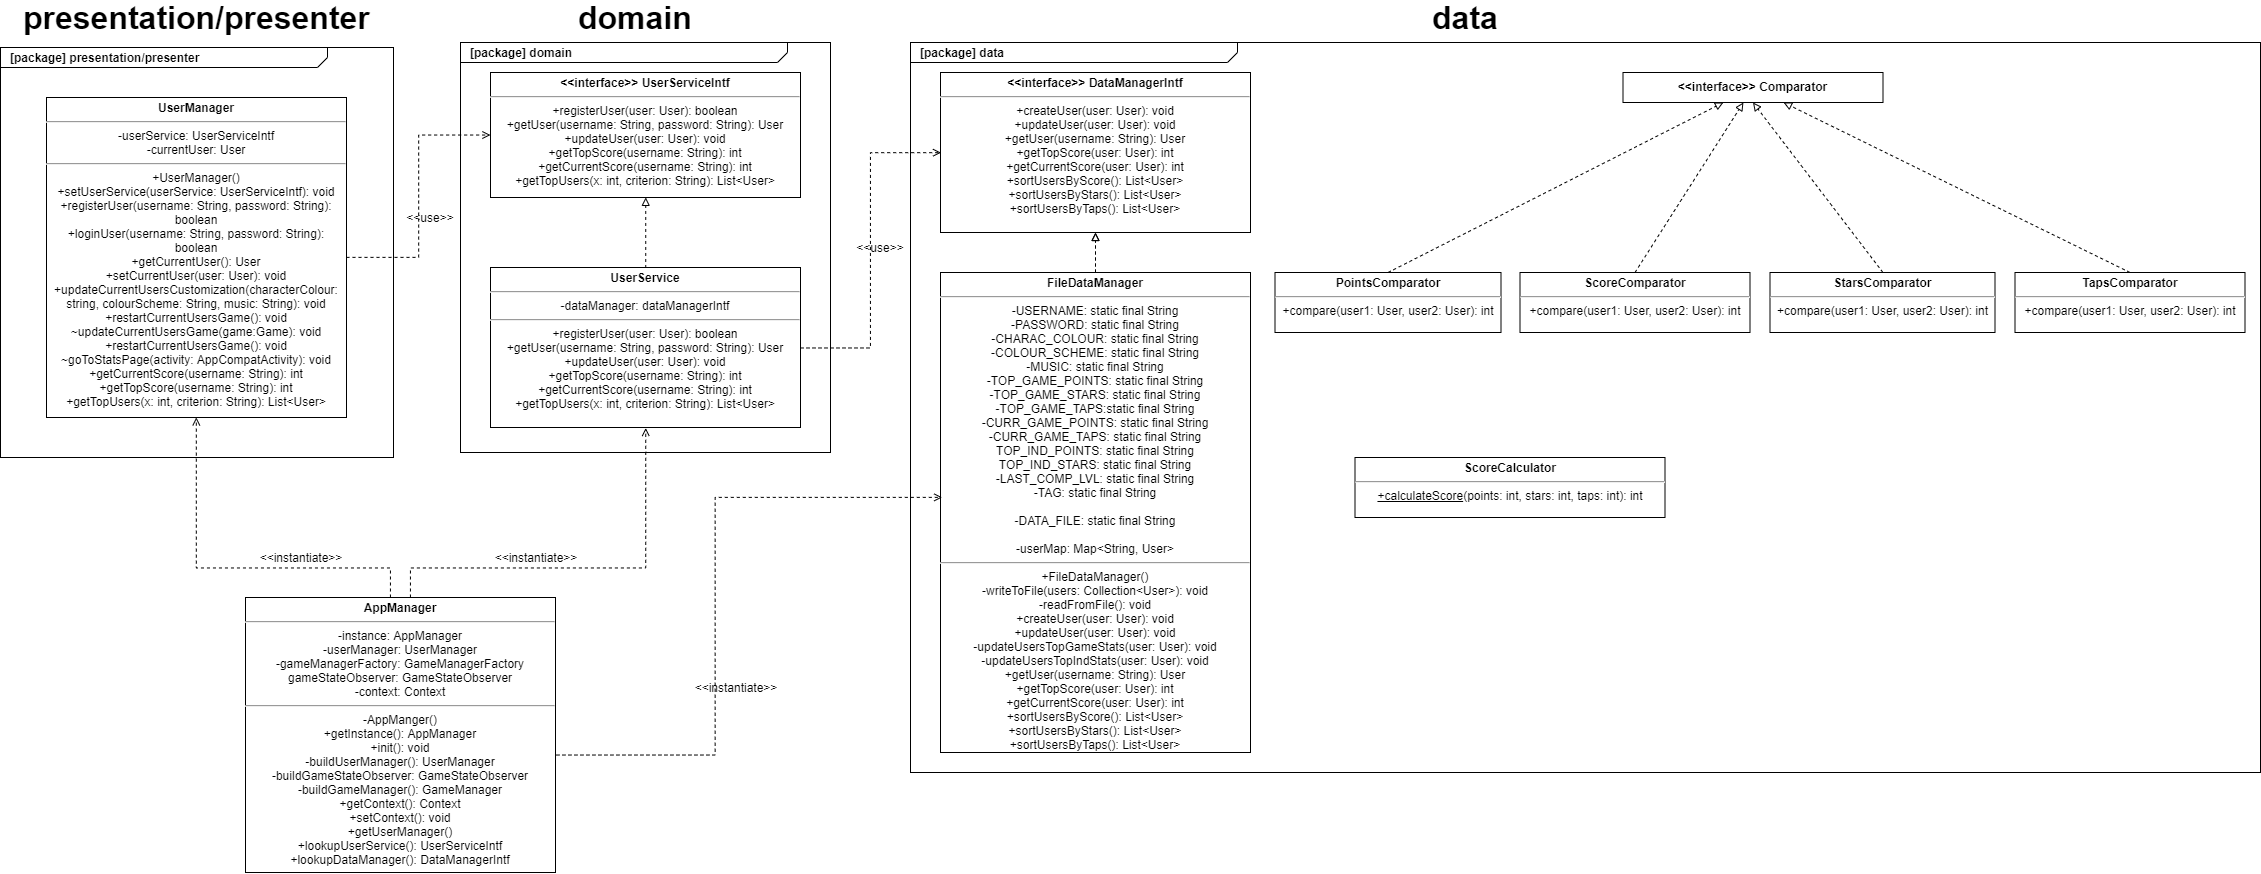

The diagram above was exported from draw.io. Its source (the exported page's mxGraphModel, read from the mxfile embedded in the PNG):
<mxGraphModel dx="1673" dy="1976" grid="1" gridSize="10" guides="1" tooltips="1" connect="1" arrows="1" fold="1" page="1" pageScale="1" pageWidth="850" pageHeight="1100" math="0" shadow="0">
  <root>
    <mxCell id="0" />
    <mxCell id="1" parent="0" />
    <mxCell id="fpI_fRS9VmTnczQbCiOE-8" value="&lt;p style=&quot;margin: 0px ; margin-top: 4px ; margin-left: 10px ; text-align: left&quot;&gt;&lt;b&gt;[package] data&lt;/b&gt;&lt;/p&gt;&lt;p style=&quot;margin: 0px ; margin-top: 4px ; margin-left: 10px ; text-align: left&quot;&gt;&lt;b&gt;&lt;br&gt;&lt;/b&gt;&lt;/p&gt;" style="html=1;strokeWidth=1;shape=mxgraph.sysml.package;html=1;overflow=fill;whiteSpace=wrap;fillColor=none;gradientColor=none;fontSize=12;align=center;labelX=327.64;" parent="1" vertex="1">
      <mxGeometry x="1100" y="-965" width="1350" height="730" as="geometry" />
    </mxCell>
    <mxCell id="CPp6MLQ9Owt4RRvROuF9-45" value="&lt;p style=&quot;margin: 0px ; margin-top: 4px ; margin-left: 10px ; text-align: left&quot;&gt;&lt;b&gt;[package] presentation/presenter&lt;/b&gt;&lt;/p&gt;&lt;p style=&quot;margin: 0px ; margin-top: 4px ; margin-left: 10px ; text-align: left&quot;&gt;&lt;b&gt;&lt;br&gt;&lt;/b&gt;&lt;/p&gt;" style="html=1;strokeWidth=1;shape=mxgraph.sysml.package;html=1;overflow=fill;whiteSpace=wrap;fillColor=none;gradientColor=none;fontSize=12;align=center;labelX=327.64;" vertex="1" parent="1">
      <mxGeometry x="190" y="-960" width="393" height="410" as="geometry" />
    </mxCell>
    <mxCell id="fpI_fRS9VmTnczQbCiOE-3" value="&lt;p style=&quot;margin: 0px ; margin-top: 4px ; margin-left: 10px ; text-align: left&quot;&gt;&lt;b&gt;[package] domain&lt;/b&gt;&lt;/p&gt;&lt;p style=&quot;margin: 0px ; margin-top: 4px ; margin-left: 10px ; text-align: left&quot;&gt;&lt;b&gt;&lt;br&gt;&lt;/b&gt;&lt;/p&gt;" style="html=1;strokeWidth=1;shape=mxgraph.sysml.package;html=1;overflow=fill;whiteSpace=wrap;fillColor=none;gradientColor=none;fontSize=12;align=center;labelX=327.64;" parent="1" vertex="1">
      <mxGeometry x="650" y="-965" width="370" height="410" as="geometry" />
    </mxCell>
    <mxCell id="fpI_fRS9VmTnczQbCiOE-5" value="&lt;p style=&quot;margin: 4px 0px 0px ; line-height: 120%&quot;&gt;&lt;b&gt;&amp;lt;&amp;lt;interface&amp;gt;&amp;gt; UserServiceIntf&lt;/b&gt;&lt;/p&gt;&lt;hr&gt;+registerUser(user: User): boolean&lt;br&gt;+getUser(username: String, password: String): User&lt;br&gt;+updateUser(user: User): void&lt;br&gt;+getTopScore(username: String): int&lt;br&gt;+getCurrentScore(username: String): int&lt;br&gt;+getTopUsers(x: int, criterion: String): List&amp;lt;User&amp;gt;&lt;br&gt;&lt;p style=&quot;margin: 0px 0px 0px 8px&quot;&gt;&lt;/p&gt;" style="shape=rect;html=1;overflow=fill;whiteSpace=wrap;align=center;" parent="1" vertex="1">
      <mxGeometry x="680" y="-935" width="310" height="125" as="geometry" />
    </mxCell>
    <mxCell id="CPp6MLQ9Owt4RRvROuF9-52" style="edgeStyle=orthogonalEdgeStyle;rounded=0;orthogonalLoop=1;jettySize=auto;html=1;entryX=0;entryY=0.5;entryDx=0;entryDy=0;dashed=1;strokeColor=#000000;endArrow=open;endFill=0;" edge="1" parent="1" source="fpI_fRS9VmTnczQbCiOE-6" target="fpI_fRS9VmTnczQbCiOE-9">
      <mxGeometry relative="1" as="geometry" />
    </mxCell>
    <mxCell id="fpI_fRS9VmTnczQbCiOE-6" value="&lt;p style=&quot;margin: 4px 0px 0px ; line-height: 120%&quot;&gt;&lt;b&gt;UserService&lt;/b&gt;&lt;/p&gt;&lt;hr&gt;-dataManager: dataManagerIntf&lt;br&gt;&lt;hr&gt;+registerUser(user: User): boolean&lt;br&gt;+getUser(username: String, password: String): User&lt;br&gt;+updateUser(user: User): void&lt;br&gt;+getTopScore(username: String): int&lt;br&gt;+getCurrentScore(username: String): int&lt;br&gt;+getTopUsers(x: int, criterion: String): List&amp;lt;User&amp;gt;&lt;br&gt;&lt;p style=&quot;margin: 0px 0px 0px 8px&quot;&gt;&lt;/p&gt;" style="shape=rect;html=1;overflow=fill;whiteSpace=wrap;align=center;" parent="1" vertex="1">
      <mxGeometry x="680" y="-740" width="310" height="160" as="geometry" />
    </mxCell>
    <mxCell id="fpI_fRS9VmTnczQbCiOE-9" value="&lt;p style=&quot;margin: 4px 0px 0px ; line-height: 120%&quot;&gt;&lt;b&gt;&amp;lt;&amp;lt;interface&amp;gt;&amp;gt; DataManagerIntf&lt;/b&gt;&lt;/p&gt;&lt;hr&gt;+createUser(user: User): void&lt;br&gt;+updateUser(user: User): void&lt;br&gt;+getUser(username: String): User&lt;br&gt;+getTopScore(user: User): int&lt;br&gt;+getCurrentScore(user: User): int&lt;br&gt;+sortUsersByScore(): List&amp;lt;User&amp;gt;&lt;br&gt;+sortUsersByStars(): List&amp;lt;User&amp;gt;&lt;br&gt;+sortUsersByTaps(): List&amp;lt;User&amp;gt;&lt;br&gt;&lt;p style=&quot;margin: 0px 0px 0px 8px&quot;&gt;&lt;/p&gt;" style="shape=rect;html=1;overflow=fill;whiteSpace=wrap;align=center;" parent="1" vertex="1">
      <mxGeometry x="1130" y="-935" width="310" height="160" as="geometry" />
    </mxCell>
    <mxCell id="fpI_fRS9VmTnczQbCiOE-12" style="edgeStyle=orthogonalEdgeStyle;rounded=0;orthogonalLoop=1;jettySize=auto;html=1;dashed=1;endArrow=block;endFill=0;" parent="1" source="fpI_fRS9VmTnczQbCiOE-10" target="fpI_fRS9VmTnczQbCiOE-9" edge="1">
      <mxGeometry relative="1" as="geometry" />
    </mxCell>
    <mxCell id="CPp6MLQ9Owt4RRvROuF9-4" value="" style="edgeStyle=orthogonalEdgeStyle;rounded=0;orthogonalLoop=1;jettySize=auto;html=1;dashed=1;endArrow=block;endFill=0;" edge="1" parent="1" source="fpI_fRS9VmTnczQbCiOE-10" target="fpI_fRS9VmTnczQbCiOE-9">
      <mxGeometry relative="1" as="geometry" />
    </mxCell>
    <mxCell id="fpI_fRS9VmTnczQbCiOE-10" value="&lt;p style=&quot;margin: 4px 0px 0px ; line-height: 120%&quot;&gt;&lt;b&gt;FileDataManager&lt;/b&gt;&lt;/p&gt;&lt;hr&gt;-USERNAME: static final String&lt;br&gt;-PASSWORD: static final String&lt;br&gt;-CHARAC_COLOUR: static final String&lt;br&gt;-COLOUR_SCHEME: static final String&lt;br&gt;-MUSIC: static final String&lt;br&gt;-TOP_GAME_POINTS: static final String&lt;br&gt;-TOP_GAME_STARS: static final String&lt;br&gt;-TOP_GAME_TAPS:static final String&lt;br&gt;-CURR_GAME_POINTS: static final String&lt;br&gt;-CURR_GAME_TAPS: static final String&lt;br&gt;TOP_IND_POINTS: static final String&lt;br&gt;TOP_IND_STARS: static final String&lt;br&gt;-LAST_COMP_LVL: static final String&lt;br&gt;-TAG: static final String&lt;br&gt;&lt;br&gt;-DATA_FILE: static final String&lt;br&gt;&lt;br&gt;-userMap: Map&amp;lt;String, User&amp;gt;&lt;br&gt;&lt;hr&gt;+FileDataManager()&lt;br&gt;-writeToFile(users: Collection&amp;lt;User&amp;gt;): void&lt;br&gt;-readFromFile(): void&lt;br&gt;+createUser(user: User): void&lt;br&gt;+updateUser(user: User): void&lt;br&gt;-updateUsersTopGameStats(user: User): void&lt;br&gt;-updateUsersTopIndStats(user: User): void&lt;br&gt;+getUser(username: String): User&lt;br&gt;+getTopScore(user: User): int&lt;br&gt;+getCurrentScore(user: User): int&lt;br&gt;+sortUsersByScore(): List&amp;lt;User&amp;gt;&lt;br&gt;+sortUsersByStars(): List&amp;lt;User&amp;gt;&lt;br&gt;+sortUsersByTaps(): List&amp;lt;User&amp;gt;&lt;br&gt;&lt;p style=&quot;margin: 0px 0px 0px 8px&quot;&gt;&lt;/p&gt;" style="shape=rect;html=1;overflow=fill;whiteSpace=wrap;align=center;" parent="1" vertex="1">
      <mxGeometry x="1130" y="-735" width="310" height="480" as="geometry" />
    </mxCell>
    <mxCell id="fpI_fRS9VmTnczQbCiOE-11" value="&lt;p style=&quot;margin: 4px 0px 0px ; line-height: 120%&quot;&gt;&lt;b&gt;ScoreCalculator&lt;/b&gt;&lt;/p&gt;&lt;hr&gt;&lt;u&gt;+calculateScore&lt;/u&gt;(points: int, stars: int, taps: int): int&lt;p style=&quot;margin: 0px 0px 0px 8px&quot;&gt;&lt;/p&gt;" style="shape=rect;html=1;overflow=fill;whiteSpace=wrap;align=center;" parent="1" vertex="1">
      <mxGeometry x="1544.5" y="-550" width="310" height="60" as="geometry" />
    </mxCell>
    <mxCell id="fpI_fRS9VmTnczQbCiOE-14" value="&lt;p style=&quot;margin: 4px 0px 0px ; line-height: 120%&quot;&gt;&lt;b&gt;PointsComparator&lt;/b&gt;&lt;/p&gt;&lt;hr&gt;+compare(user1: User, user2: User): int&lt;br&gt;&lt;p style=&quot;margin: 0px 0px 0px 8px&quot;&gt;&lt;/p&gt;" style="shape=rect;html=1;overflow=fill;whiteSpace=wrap;align=center;" parent="1" vertex="1">
      <mxGeometry x="1464.5" y="-735" width="226" height="60" as="geometry" />
    </mxCell>
    <mxCell id="fpI_fRS9VmTnczQbCiOE-15" value="&lt;p style=&quot;margin: 4px 0px 0px ; line-height: 120%&quot;&gt;&lt;b&gt;ScoreComparator&lt;/b&gt;&lt;/p&gt;&lt;hr&gt;+compare(user1: User, user2: User): int&lt;br&gt;&lt;p style=&quot;margin: 0px 0px 0px 8px&quot;&gt;&lt;/p&gt;" style="shape=rect;html=1;overflow=fill;whiteSpace=wrap;align=center;" parent="1" vertex="1">
      <mxGeometry x="1709.5" y="-735" width="230" height="60" as="geometry" />
    </mxCell>
    <mxCell id="fpI_fRS9VmTnczQbCiOE-16" value="&lt;p style=&quot;margin: 4px 0px 0px ; line-height: 120%&quot;&gt;&lt;b&gt;StarsComparator&lt;/b&gt;&lt;/p&gt;&lt;hr&gt;+compare(user1: User, user2: User): int&lt;br&gt;&lt;p style=&quot;margin: 0px 0px 0px 8px&quot;&gt;&lt;/p&gt;" style="shape=rect;html=1;overflow=fill;whiteSpace=wrap;align=center;" parent="1" vertex="1">
      <mxGeometry x="1959.5" y="-735" width="225" height="60" as="geometry" />
    </mxCell>
    <mxCell id="fpI_fRS9VmTnczQbCiOE-17" value="&lt;p style=&quot;margin: 4px 0px 0px ; line-height: 120%&quot;&gt;&lt;b&gt;TapsComparator&lt;/b&gt;&lt;/p&gt;&lt;hr&gt;+compare(user1: User, user2: User): int&lt;br&gt;&lt;p style=&quot;margin: 0px 0px 0px 8px&quot;&gt;&lt;/p&gt;" style="shape=rect;html=1;overflow=fill;whiteSpace=wrap;align=center;" parent="1" vertex="1">
      <mxGeometry x="2204.5" y="-735" width="230" height="60" as="geometry" />
    </mxCell>
    <mxCell id="rAhOXbYFXK9GTSjn_uPq-1" value="&lt;font style=&quot;font-size: 32px&quot;&gt;&lt;b&gt;data&lt;/b&gt;&lt;/font&gt;" style="text;html=1;align=center;verticalAlign=middle;resizable=0;points=[];;autosize=1;" parent="1" vertex="1">
      <mxGeometry x="1615" y="-1005" width="80" height="30" as="geometry" />
    </mxCell>
    <mxCell id="CPp6MLQ9Owt4RRvROuF9-1" value="&lt;b&gt;&amp;lt;&amp;lt;interface&amp;gt;&amp;gt; Comparator&lt;/b&gt;" style="rounded=0;whiteSpace=wrap;html=1;" vertex="1" parent="1">
      <mxGeometry x="1812.5" y="-935" width="260" height="30" as="geometry" />
    </mxCell>
    <mxCell id="CPp6MLQ9Owt4RRvROuF9-31" value="" style="endArrow=block;html=1;dashed=1;strokeColor=#000000;exitX=0.5;exitY=0;exitDx=0;exitDy=0;endFill=0;" edge="1" parent="1" source="fpI_fRS9VmTnczQbCiOE-14" target="CPp6MLQ9Owt4RRvROuF9-1">
      <mxGeometry width="50" height="50" relative="1" as="geometry">
        <mxPoint x="1578" y="-745" as="sourcePoint" />
        <mxPoint x="1628" y="-795" as="targetPoint" />
      </mxGeometry>
    </mxCell>
    <mxCell id="CPp6MLQ9Owt4RRvROuF9-32" value="" style="endArrow=block;html=1;dashed=1;strokeColor=#000000;exitX=0.5;exitY=0;exitDx=0;exitDy=0;endFill=0;" edge="1" parent="1" source="fpI_fRS9VmTnczQbCiOE-17" target="CPp6MLQ9Owt4RRvROuF9-1">
      <mxGeometry width="50" height="50" relative="1" as="geometry">
        <mxPoint x="2320" y="-745" as="sourcePoint" />
        <mxPoint x="2370" y="-795" as="targetPoint" />
      </mxGeometry>
    </mxCell>
    <mxCell id="CPp6MLQ9Owt4RRvROuF9-33" value="" style="endArrow=block;html=1;dashed=1;strokeColor=#000000;exitX=0.5;exitY=0;exitDx=0;exitDy=0;endFill=0;" edge="1" parent="1" source="fpI_fRS9VmTnczQbCiOE-15" target="CPp6MLQ9Owt4RRvROuF9-1">
      <mxGeometry width="50" height="50" relative="1" as="geometry">
        <mxPoint x="1825" y="-745" as="sourcePoint" />
        <mxPoint x="1875" y="-795" as="targetPoint" />
      </mxGeometry>
    </mxCell>
    <mxCell id="CPp6MLQ9Owt4RRvROuF9-34" value="" style="endArrow=block;html=1;dashed=1;strokeColor=#000000;entryX=0.5;entryY=1;entryDx=0;entryDy=0;exitX=0.502;exitY=0;exitDx=0;exitDy=0;exitPerimeter=0;endFill=0;" edge="1" parent="1" source="fpI_fRS9VmTnczQbCiOE-16" target="CPp6MLQ9Owt4RRvROuF9-1">
      <mxGeometry width="50" height="50" relative="1" as="geometry">
        <mxPoint x="2072.5" y="-745" as="sourcePoint" />
        <mxPoint x="2122.5" y="-795" as="targetPoint" />
      </mxGeometry>
    </mxCell>
    <mxCell id="CPp6MLQ9Owt4RRvROuF9-37" value="&lt;font style=&quot;font-size: 32px&quot;&gt;&lt;b&gt;domain&lt;/b&gt;&lt;/font&gt;" style="text;html=1;align=center;verticalAlign=middle;resizable=0;points=[];;autosize=1;" vertex="1" parent="1">
      <mxGeometry x="760" y="-1005" width="130" height="30" as="geometry" />
    </mxCell>
    <mxCell id="CPp6MLQ9Owt4RRvROuF9-63" style="edgeStyle=orthogonalEdgeStyle;rounded=0;orthogonalLoop=1;jettySize=auto;html=1;entryX=0.5;entryY=1;entryDx=0;entryDy=0;dashed=1;endArrow=open;endFill=0;strokeColor=#000000;" edge="1" parent="1" source="CPp6MLQ9Owt4RRvROuF9-38" target="CPp6MLQ9Owt4RRvROuF9-44">
      <mxGeometry relative="1" as="geometry">
        <Array as="points">
          <mxPoint x="580" y="-440" />
          <mxPoint x="386" y="-440" />
        </Array>
      </mxGeometry>
    </mxCell>
    <mxCell id="CPp6MLQ9Owt4RRvROuF9-65" style="edgeStyle=orthogonalEdgeStyle;rounded=0;orthogonalLoop=1;jettySize=auto;html=1;entryX=0.006;entryY=0.469;entryDx=0;entryDy=0;entryPerimeter=0;dashed=1;endArrow=open;endFill=0;strokeColor=#000000;" edge="1" parent="1" target="fpI_fRS9VmTnczQbCiOE-10">
      <mxGeometry relative="1" as="geometry">
        <mxPoint x="740" y="-252.57142857142844" as="sourcePoint" />
        <mxPoint x="1125.4285714285716" y="-509.71428571428555" as="targetPoint" />
        <Array as="points">
          <mxPoint x="905" y="-253" />
          <mxPoint x="905" y="-510" />
        </Array>
      </mxGeometry>
    </mxCell>
    <mxCell id="CPp6MLQ9Owt4RRvROuF9-77" style="edgeStyle=orthogonalEdgeStyle;rounded=0;orthogonalLoop=1;jettySize=auto;html=1;dashed=1;endArrow=open;endFill=0;strokeColor=#000000;entryX=0.5;entryY=1;entryDx=0;entryDy=0;" edge="1" parent="1" source="CPp6MLQ9Owt4RRvROuF9-38" target="fpI_fRS9VmTnczQbCiOE-6">
      <mxGeometry relative="1" as="geometry">
        <Array as="points">
          <mxPoint x="600" y="-440" />
          <mxPoint x="835" y="-440" />
        </Array>
      </mxGeometry>
    </mxCell>
    <mxCell id="CPp6MLQ9Owt4RRvROuF9-38" value="&lt;p style=&quot;margin: 4px 0px 0px ; line-height: 120%&quot;&gt;&lt;b&gt;AppManager&lt;/b&gt;&lt;/p&gt;&lt;hr&gt;-instance: AppManager&lt;br&gt;-userManager: UserManager&lt;br&gt;-gameManagerFactory: GameManagerFactory&lt;br&gt;gameStateObserver: GameStateObserver&lt;br&gt;-context: Context&lt;br&gt;&lt;hr&gt;-AppManger()&lt;br&gt;+getInstance(): AppManager&lt;br&gt;+init(): void&lt;br&gt;-buildUserManager(): UserManager&lt;br&gt;-buildGameStateObserver: GameStateObserver&lt;br&gt;-buildGameManager(): GameManager&lt;br&gt;+getContext(): Context&lt;br&gt;+setContext(): void&lt;br&gt;+getUserManager()&lt;br&gt;+lookupUserService(): UserServiceIntf&lt;br&gt;+lookupDataManager(): DataManagerIntf&lt;br&gt;&lt;br&gt;&lt;p style=&quot;margin: 0px 0px 0px 8px&quot;&gt;&lt;/p&gt;" style="shape=rect;html=1;overflow=fill;whiteSpace=wrap;align=center;" vertex="1" parent="1">
      <mxGeometry x="435" y="-410" width="310" height="275" as="geometry" />
    </mxCell>
    <mxCell id="CPp6MLQ9Owt4RRvROuF9-53" style="edgeStyle=orthogonalEdgeStyle;rounded=0;orthogonalLoop=1;jettySize=auto;html=1;dashed=1;strokeColor=#000000;endArrow=open;endFill=0;entryX=0;entryY=0.5;entryDx=0;entryDy=0;" edge="1" parent="1" source="CPp6MLQ9Owt4RRvROuF9-44" target="fpI_fRS9VmTnczQbCiOE-5">
      <mxGeometry relative="1" as="geometry" />
    </mxCell>
    <mxCell id="CPp6MLQ9Owt4RRvROuF9-44" value="&lt;p style=&quot;margin: 4px 0px 0px ; line-height: 120%&quot;&gt;&lt;b&gt;UserManager&lt;/b&gt;&lt;/p&gt;&lt;hr&gt;&lt;p style=&quot;margin: 0px 0px 0px 8px&quot;&gt;&lt;/p&gt;-userService: UserServiceIntf&lt;br&gt;-currentUser: User&lt;br&gt;&lt;hr&gt;+UserManager()&lt;br&gt;+setUserService(userService: UserServiceIntf): void&lt;br&gt;+registerUser(username: String, password: String): boolean&lt;br&gt;+loginUser(username: String, password: String): boolean&lt;br&gt;+getCurrentUser(): User&lt;br&gt;+setCurrentUser(user: User): void&lt;br&gt;+updateCurrentUsersCustomization(characterColour: string, colourScheme: String, music: String): void&lt;br&gt;+restartCurrentUsersGame(): void&lt;br&gt;~updateCurrentUsersGame(game:Game): void&lt;br&gt;+restartCurrentUsersGame(): void&lt;br&gt;~goToStatsPage(activity: AppCompatActivity): void&lt;br&gt;+getCurrentScore(username: String): int&lt;br&gt;+getTopScore(username: String): int&lt;br&gt;+getTopUsers(x: int, criterion: String): List&amp;lt;User&amp;gt;" style="shape=rect;html=1;overflow=fill;whiteSpace=wrap;align=center;" vertex="1" parent="1">
      <mxGeometry x="236" y="-910" width="300" height="320" as="geometry" />
    </mxCell>
    <mxCell id="CPp6MLQ9Owt4RRvROuF9-46" value="&lt;font style=&quot;font-size: 32px&quot;&gt;&lt;b&gt;presentation/presenter&lt;/b&gt;&lt;/font&gt;" style="text;html=1;align=center;verticalAlign=middle;resizable=0;points=[];;autosize=1;" vertex="1" parent="1">
      <mxGeometry x="206" y="-1005" width="360" height="30" as="geometry" />
    </mxCell>
    <mxCell id="CPp6MLQ9Owt4RRvROuF9-54" value="&amp;lt;&amp;lt;use&amp;gt;&amp;gt;" style="text;html=1;strokeColor=none;fillColor=none;align=center;verticalAlign=middle;whiteSpace=wrap;rounded=0;" vertex="1" parent="1">
      <mxGeometry x="600" y="-800" width="40" height="20" as="geometry" />
    </mxCell>
    <mxCell id="CPp6MLQ9Owt4RRvROuF9-55" value="&amp;lt;&amp;lt;use&amp;gt;&amp;gt;" style="text;html=1;strokeColor=none;fillColor=none;align=center;verticalAlign=middle;whiteSpace=wrap;rounded=0;" vertex="1" parent="1">
      <mxGeometry x="1050" y="-770" width="40" height="20" as="geometry" />
    </mxCell>
    <mxCell id="CPp6MLQ9Owt4RRvROuF9-56" style="edgeStyle=orthogonalEdgeStyle;rounded=0;orthogonalLoop=1;jettySize=auto;html=1;endArrow=block;endFill=0;dashed=1;exitX=0.5;exitY=0;exitDx=0;exitDy=0;entryX=0.5;entryY=1;entryDx=0;entryDy=0;" edge="1" parent="1" source="fpI_fRS9VmTnczQbCiOE-6" target="fpI_fRS9VmTnczQbCiOE-5">
      <mxGeometry relative="1" as="geometry">
        <mxPoint x="865" y="-740" as="sourcePoint" />
        <mxPoint x="865" y="-780" as="targetPoint" />
      </mxGeometry>
    </mxCell>
    <mxCell id="CPp6MLQ9Owt4RRvROuF9-66" value="&amp;lt;&amp;lt;instantiate&amp;gt;&amp;gt;" style="text;html=1;strokeColor=none;fillColor=none;align=center;verticalAlign=middle;whiteSpace=wrap;rounded=0;" vertex="1" parent="1">
      <mxGeometry x="470" y="-460" width="40" height="20" as="geometry" />
    </mxCell>
    <mxCell id="CPp6MLQ9Owt4RRvROuF9-69" value="&amp;lt;&amp;lt;instantiate&amp;gt;&amp;gt;" style="text;html=1;strokeColor=none;fillColor=none;align=center;verticalAlign=middle;whiteSpace=wrap;rounded=0;" vertex="1" parent="1">
      <mxGeometry x="705" y="-460" width="40" height="20" as="geometry" />
    </mxCell>
    <mxCell id="CPp6MLQ9Owt4RRvROuF9-70" value="&amp;lt;&amp;lt;instantiate&amp;gt;&amp;gt;" style="text;html=1;strokeColor=none;fillColor=none;align=center;verticalAlign=middle;whiteSpace=wrap;rounded=0;" vertex="1" parent="1">
      <mxGeometry x="905" y="-330" width="40" height="20" as="geometry" />
    </mxCell>
  </root>
</mxGraphModel>